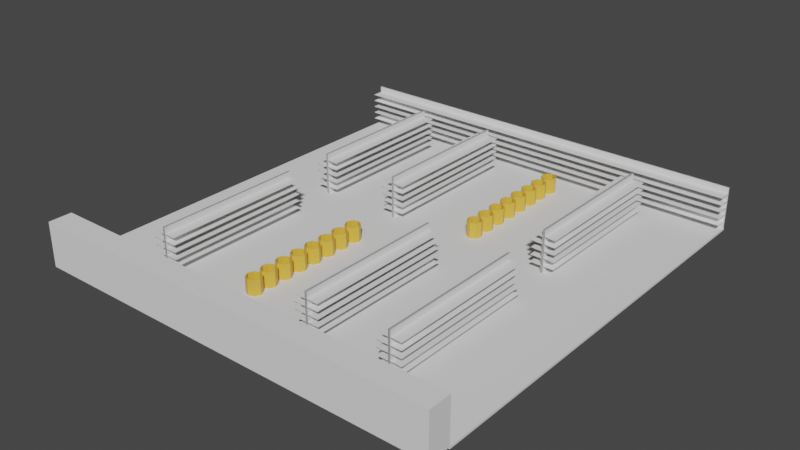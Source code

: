 # Source: supermarket.blend  (saved by Blender 3.6.13; exported with 4.5.12 LTS)
import bpy
from mathutils import Matrix  # noqa: F401  (used for matrix-valued properties, if any)

bpy.ops.wm.read_factory_settings(use_empty=True)
scene = bpy.context.scene
scene.name = 'Scene'

# ---- materials (node trees are filled in below, after node groups)
mat_barrel = bpy.data.materials.new('Barrel')
mat_barrel.use_transparent_shadow = False

# ---- material node trees
mat_barrel.use_nodes = True; mat_barrel.node_tree.nodes.clear()
_N = mat_barrel.node_tree.nodes; _L = mat_barrel.node_tree.links
n0 = _N.new('ShaderNodeBsdfPrincipled'); n0.name = 'Principled BSDF'; n0.location = (10, 300)
n0.distribution = 'GGX'
n0.subsurface_method = 'RANDOM_WALK_SKIN'
n0.inputs[0].default_value = (0.8, 0.4792, 0.05707, 1.0)
n0.inputs[3].default_value = 1.45
n0.inputs[27].default_value = (0.0, 0.0, 0.0, 1.0)
n0.inputs[28].default_value = 1.0
n1 = _N.new('ShaderNodeOutputMaterial'); n1.name = 'Material Output'; n1.location = (300, 300)
_L.new(n0.outputs[0], n1.inputs[0])
n1.is_active_output = True

# ---- world
world_world = bpy.data.worlds.new('World'); scene.world = world_world
world_world.use_nodes = True; world_world.node_tree.nodes.clear()
_N = world_world.node_tree.nodes; _L = world_world.node_tree.links
n0 = _N.new('ShaderNodeOutputWorld'); n0.name = 'World Output'; n0.location = (300, 300)
n1 = _N.new('ShaderNodeBackground'); n1.name = 'Background'; n1.location = (10, 300)
n1.inputs[0].default_value = (0.05088, 0.05088, 0.05088, 1.0)
_L.new(n1.outputs[0], n0.inputs[0])
n0.is_active_output = True
world_world.color = (0.05088, 0.05088, 0.05088)
world_world.use_sun_shadow = False
world_world.sun_shadow_jitter_overblur = 0.0

# ---- meshes
me_plane = bpy.data.meshes.new('Plane')
me_plane.from_pydata([(-1.0, -1.0, 0.0), (1.0, -1.0, 0.0), (-1.0, 1.0, 0.0), (1.0, 1.0, 0.0)], [], [(0, 1, 3, 2)])
_uv = me_plane.uv_layers.new(name='UVMap')
_uv.uv.foreach_set('vector', [0.0, 0.0, 1.0, 0.0, 1.0, 1.0, 0.0, 1.0])
me_plane.update()
me_cube_001 = bpy.data.meshes.new('Cube.001')
me_cube_001.from_pydata([(-1.0, -1.0, -1.0), (-1.0, -1.0, 1.0), (1.0, -1.0, -1.0), (1.0, -1.0, 1.0), (1.0, 1.0, -1.0), (1.0, 1.0, 1.0), (1.0, 1.0, -1.0), (1.0, 1.0, 1.0), (1.0, 1.0, -1.0), (1.0, 1.0, 1.0), (-1.0, -1.0, -0.6667), (-1.0, -1.0, -0.3333), (-1.0, -1.0, 7.451e-08), (-1.0, -1.0, 0.3333), (-1.0, -1.0, 0.6667), (1.0, -1.0, 0.6667), (1.0, -1.0, 0.3333), (1.0, -1.0, -7.451e-08), (1.0, -1.0, -0.3333), (1.0, -1.0, -0.6667), (-1.0, -6.224, -0.6667), (-1.0, -6.224, -0.3333), (-1.0, -6.224, 7.451e-08), (-1.0, -6.224, 0.3333), (-1.0, -6.224, 0.6667), (1.0, -6.224, 0.6667), (1.0, -6.224, 0.3333), (1.0, -6.224, -7.451e-08), (1.0, -6.224, -0.3333), (1.0, -6.224, -0.6667), (-1.0, -0.5357, -1.0), (-1.0, -0.5357, 1.0), (1.0, -0.5357, -1.0), (1.0, -0.5357, 1.0), (1.0, -1.0, -0.6403), (-1.0, -1.0, -0.6403), (1.0, -1.0, -0.3069), (-1.0, -1.0, -0.3069), (1.0, -1.0, 0.02639), (-1.0, -1.0, 0.02639), (1.0, -1.0, 0.3597), (-1.0, -1.0, 0.3597), (1.0, -1.0, 0.6931), (-1.0, -1.0, 0.6931), (1.0, -6.224, -0.6403), (-1.0, -6.224, -0.6403), (1.0, -6.224, -0.3069), (-1.0, -6.224, -0.3069), (1.0, -6.224, 0.02639), (-1.0, -6.224, 0.02639), (1.0, -6.224, 0.3597), (-1.0, -6.224, 0.3597), (1.0, -6.224, 0.6931), (-1.0, -6.224, 0.6931)], [], [(29, 20, 10, 19), (29, 19, 34, 44), (15, 25, 52, 42), (21, 11, 18, 28), (25, 24, 53, 52), (0, 2, 32, 30), (3, 1, 31, 33), (16, 15, 3, 33, 32, 2, 19, 18, 17), (12, 11, 10, 0, 30, 31, 1, 14, 13), (10, 0, 2, 19), (34, 35, 45, 44), (41, 40, 50, 51), (37, 36, 46, 47), (43, 42, 52, 53), (39, 38, 48, 49), (22, 12, 39, 49), (10, 20, 45, 35), (22, 12, 17, 27), (17, 27, 48, 38), (23, 13, 41, 51), (20, 29, 44, 45), (16, 26, 50, 40), (28, 21, 47, 46), (21, 11, 37, 47), (27, 22, 49, 48), (23, 13, 16, 26), (18, 28, 46, 36), (26, 23, 51, 50), (24, 14, 15, 25), (24, 14, 43, 53), (10, 19, 18, 11), (11, 18, 17, 12), (12, 17, 16, 13), (13, 16, 15, 14), (14, 15, 3, 1), (31, 33, 32, 30)])
me_cube_001.polygons.foreach_set('use_smooth', [True] * 36)
_k = set([(0, 30), (1, 31), (2, 32), (3, 33), (10, 20), (19, 29), (20, 29), (20, 45), (21, 47), (22, 49), (23, 51), (24, 53), (25, 52), (26, 50), (27, 48), (28, 46), (29, 44), (34, 44), (35, 45), (36, 46), (37, 47), (38, 48), (39, 49), (40, 50), (41, 51), (42, 52), (43, 53), (44, 45), (46, 47), (48, 49), (50, 51), (52, 53)])
me_cube_001.attributes.new('sharp_edge', 'BOOLEAN', 'EDGE').data.foreach_set('value', [ (min(e.vertices), max(e.vertices)) in _k for e in me_cube_001.edges])
_uv = me_cube_001.uv_layers.new(name='UVMap')
_uv.uv.foreach_set('vector', [0.0, 0.0, 0.0, 0.0, 0.0, 0.0, 0.0, 0.0, 0.0, 0.0, 0.0, 0.0, 0.0, 0.0, 0.0, 0.0, 0.0, 0.0, 0.0, 0.0, 0.0, 0.0, 0.0, 0.0, 0.0, 0.0, 0.0, 0.0, 0.0, 0.0, 0.0, 0.0, 0.0, 0.0, 0.0, 0.0, 0.0, 0.0, 0.0, 0.0, 0.375, 1.0, 0.375, 0.75, 0.375, 0.75, 0.375, 1.0, 0.625, 0.75, 0.625, 1.0, 0.625, 1.0, 0.625, 0.75, 0.5417, 0.75, 0.5833, 0.75, 0.625, 0.75, 0.625, 0.75, 0.375, 0.75, 0.375, 0.75, 0.4167, 0.75, 0.4583, 0.75, 0.5, 0.75, 0.5, 1.0, 0.4583, 1.0, 0.4167, 1.0, 0.375, 1.0, 0.375, 1.0, 0.625, 1.0, 0.625, 1.0, 0.5833, 1.0, 0.5417, 1.0, 0.0, 0.0, 0.0, 0.0, 0.0, 0.0, 0.0, 0.0, 0.4167, 0.75, 0.4167, 1.0, 0.4167, 1.0, 0.4167, 0.75, 0.5417, 1.0, 0.5417, 0.75, 0.5417, 0.75, 0.5417, 1.0, 0.4583, 1.0, 0.4583, 0.75, 0.4583, 0.75, 0.4583, 1.0, 0.5833, 1.0, 0.5833, 0.75, 0.5833, 0.75, 0.5833, 1.0, 0.5, 1.0, 0.5, 0.75, 0.5, 0.75, 0.5, 1.0, 0.0, 0.0, 0.0, 0.0, 0.0, 0.0, 0.0, 0.0, 0.0, 0.0, 0.0, 0.0, 0.0, 0.0, 0.0, 0.0, 0.0, 0.0, 0.0, 0.0, 0.0, 0.0, 0.0, 0.0, 0.0, 0.0, 0.0, 0.0, 0.0, 0.0, 0.0, 0.0, 0.0, 0.0, 0.0, 0.0, 0.0, 0.0, 0.0, 0.0, 0.0, 0.0, 0.0, 0.0, 0.0, 0.0, 0.0, 0.0, 0.0, 0.0, 0.0, 0.0, 0.0, 0.0, 0.0, 0.0, 0.0, 0.0, 0.0, 0.0, 0.0, 0.0, 0.0, 0.0, 0.0, 0.0, 0.0, 0.0, 0.0, 0.0, 0.0, 0.0, 0.0, 0.0, 0.0, 0.0, 0.0, 0.0, 0.0, 0.0, 0.0, 0.0, 0.0, 0.0, 0.0, 0.0, 0.0, 0.0, 0.0, 0.0, 0.0, 0.0, 0.0, 0.0, 0.0, 0.0, 0.0, 0.0, 0.0, 0.0, 0.0, 0.0, 0.0, 0.0, 0.0, 0.0, 0.0, 0.0, 0.0, 0.0, 0.0, 0.0, 0.0, 0.0, 0.0, 0.0, 0.0, 0.0, 0.0, 0.0, 0.0, 0.0, 0.0, 0.0, 0.0, 0.0, 0.0, 0.0, 0.0, 0.0, 0.0, 0.0, 0.0, 0.0, 0.0, 0.0, 0.0, 0.0, 0.0, 0.0, 0.0, 0.0, 0.0, 0.0, 0.0, 0.0, 0.0, 0.0, 0.0, 0.0, 0.0, 0.0, 0.0, 0.0, 0.0, 0.0, 0.0, 0.0, 0.0, 0.0, 0.0, 0.0, 0.0, 0.0, 0.0, 0.0, 0.0, 0.0])
me_cube_001.update()
me_cube_001.normals_split_custom_set([tuple(v) for v in zip(*[iter([-2.282e-08, 0.0, -1.0, -2.282e-08, 0.0, -1.0, -2.282e-08, 0.0, -1.0, -2.282e-08, 0.0, -1.0, 1.0, 0.0, 0.0, 1.0, 0.0, 0.0, 1.0, 0.0, 0.0, 1.0, 0.0, 0.0, -1.0, 0.0, 0.0, -1.0, 0.0, 0.0, -1.0, 0.0, 0.0, -1.0, 0.0, 0.0, -5.705e-08, 0.0, -1.0, -5.705e-08, 0.0, -1.0, -5.705e-08, 0.0, -1.0, -5.705e-08, 0.0, -1.0, 0.0, 1.0, 0.0, 0.0, 1.0, 0.0, 0.0, 1.0, 0.0, 0.0, 1.0, 0.0, 0.0, 0.0, 1.0, 0.0, 0.0, 1.0, 0.0, 0.0, 1.0, 0.0, 0.0, 1.0, 0.0, 0.0, -1.0, 0.0, 0.0, -1.0, 0.0, 0.0, -1.0, 0.0, 0.0, -1.0, -1.0, 6.419e-08, 0.0, -1.0, 6.419e-08, 0.0, -1.0, 6.419e-08, 0.0, -1.0, 6.419e-08, 0.0, -1.0, 6.419e-08, 0.0, -1.0, 6.419e-08, 0.0, -1.0, 6.419e-08, 0.0, -1.0, 6.419e-08, 0.0, -1.0, 6.419e-08, 0.0, 1.0, 0.0, 0.0, 1.0, 0.0, 0.0, 1.0, 0.0, 0.0, 1.0, 0.0, 0.0, 1.0, 0.0, 0.0, 1.0, 0.0, 0.0, 1.0, 0.0, 0.0, 1.0, 0.0, 0.0, 1.0, 0.0, 0.0, 0.0, -1.0, 0.0, 0.0, -1.0, 0.0, 0.0, -1.0, 0.0, 0.0, -1.0, 0.0, 2.282e-08, 0.0, 1.0, 2.282e-08, 0.0, 1.0, 2.282e-08, 0.0, 1.0, 2.282e-08, 0.0, 1.0, -6.846e-08, 0.0, -1.0, -6.846e-08, 0.0, -1.0, -6.846e-08, 0.0, -1.0, -6.846e-08, 0.0, -1.0, -5.705e-08, 0.0, -1.0, -5.705e-08, 0.0, -1.0, -5.705e-08, 0.0, -1.0, -5.705e-08, 0.0, -1.0, -2.282e-08, 0.0, -1.0, -2.282e-08, 0.0, -1.0, -2.282e-08, 0.0, -1.0, -2.282e-08, 0.0, -1.0, -7.416e-08, 0.0, -1.0, -7.416e-08, 0.0, -1.0, -7.416e-08, 0.0, -1.0, -7.416e-08, 0.0, -1.0, 1.0, 0.0, 0.0, 1.0, 0.0, 0.0, 1.0, 0.0, 0.0, 1.0, 0.0, 0.0, -1.0, 0.0, 0.0, -1.0, 0.0, 0.0, -1.0, 0.0, 0.0, -1.0, 0.0, 0.0, -7.451e-08, 0.0, -1.0, -7.451e-08, 0.0, -1.0, -7.451e-08, 0.0, -1.0, -7.451e-08, 0.0, -1.0, -1.0, 0.0, 0.0, -1.0, 0.0, 0.0, -1.0, 0.0, 0.0, -1.0, 0.0, 0.0, 1.0, 0.0, 0.0, 1.0, 0.0, 0.0, 1.0, 0.0, 0.0, 1.0, 0.0, 0.0, 0.0, -1.0, 0.0, 0.0, -1.0, 0.0, 0.0, -1.0, 0.0, 0.0, -1.0, 0.0, -1.0, 0.0, 0.0, -1.0, 0.0, 0.0, -1.0, 0.0, 0.0, -1.0, 0.0, 0.0, 0.0, 1.0, 0.0, 0.0, 1.0, 0.0, 0.0, 1.0, 0.0, 0.0, 1.0, 0.0, 1.0, 0.0, 0.0, 1.0, 0.0, 0.0, 1.0, 0.0, 0.0, 1.0, 0.0, 0.0, 0.0, 1.0, 0.0, 0.0, 1.0, 0.0, 0.0, 1.0, 0.0, 0.0, 1.0, 0.0, -5.705e-08, 0.0, -1.0, -5.705e-08, 0.0, -1.0, -5.705e-08, 0.0, -1.0, -5.705e-08, 0.0, -1.0, -1.0, 0.0, 0.0, -1.0, 0.0, 0.0, -1.0, 0.0, 0.0, -1.0, 0.0, 0.0, 0.0, 1.0, 0.0, 0.0, 1.0, 0.0, 0.0, 1.0, 0.0, 0.0, 1.0, 0.0, -2.282e-08, 0.0, -1.0, -2.282e-08, 0.0, -1.0, -2.282e-08, 0.0, -1.0, -2.282e-08, 0.0, -1.0, 1.0, 0.0, 0.0, 1.0, 0.0, 0.0, 1.0, 0.0, 0.0, 1.0, 0.0, 0.0, 0.0, -1.0, 0.0, 0.0, -1.0, 0.0, 0.0, -1.0, 0.0, 0.0, -1.0, 0.0, 0.0, -1.0, 0.0, 0.0, -1.0, 0.0, 0.0, -1.0, 0.0, 0.0, -1.0, 0.0, 0.0, -1.0, 0.0, 0.0, -1.0, 0.0, 0.0, -1.0, 0.0, 0.0, -1.0, 0.0, 0.0, -1.0, 0.0, 0.0, -1.0, 0.0, 0.0, -1.0, 0.0, 0.0, -1.0, 0.0, 0.0, -1.0, 0.0, 0.0, -1.0, 0.0, 0.0, -1.0, 0.0, 0.0, -1.0, 0.0, 0.0, 1.0, 0.0, 0.0, 1.0, 0.0, 0.0, 1.0, 0.0, 0.0, 1.0, 0.0])] * 3)])
me_cube_002 = bpy.data.meshes.new('Cube.002')
me_cube_002.from_pydata([(-1.0, -1.0, -1.222), (-1.0, -1.0, 1.222), (-1.0, 1.0, -1.222), (-1.0, 1.0, 1.222), (1.0, -1.0, -1.222), (1.0, -1.0, 1.222), (1.0, 1.0, -1.222), (1.0, 1.0, 1.222), (-0.9, -0.9, 1.222), (-0.9, 0.9, 1.222), (0.9, 0.9, 1.222), (0.9, -0.9, 1.222), (-0.9, -0.9, -1.123), (-0.9, 0.9, -1.123), (0.9, 0.9, -1.123), (0.9, -0.9, -1.123), (-1.445, -9.475e-11, -1.222), (-1.445, -7.113e-11, 1.222), (1.445, -9.475e-11, -1.222), (1.445, -7.113e-11, 1.222), (-1.3, -7.113e-11, 1.222), (1.3, -7.113e-11, 1.222), (-1.3, -9.114e-11, -1.123), (1.3, -9.114e-11, -1.123), (-9.475e-11, 1.445, -1.222), (-7.113e-11, 1.445, 1.222), (-9.475e-11, -1.445, -1.222), (-7.113e-11, -1.445, 1.222), (-7.113e-11, 1.3, 1.222), (-7.113e-11, -1.3, 1.222), (-9.114e-11, 1.3, -1.123), (-9.114e-11, -1.3, -1.123)], [], [(16, 17, 3, 2), (24, 25, 7, 6), (18, 19, 5, 4), (26, 27, 1, 0), (27, 5, 11, 29), (21, 10, 14, 23), (25, 3, 9, 28), (19, 7, 10, 21), (17, 1, 8, 20), (20, 8, 12, 22), (29, 11, 15, 31), (28, 9, 13, 30), (9, 20, 22, 13), (3, 17, 20, 9), (5, 19, 21, 11), (11, 21, 23, 15), (6, 7, 19, 18), (0, 1, 17, 16), (10, 28, 30, 14), (8, 29, 31, 12), (7, 25, 28, 10), (1, 27, 29, 8), (4, 5, 27, 26), (2, 3, 25, 24), (12, 23, 14, 22), (15, 23, 12, 31), (13, 22, 14, 30), (0, 16, 6, 18), (4, 26, 0, 18), (2, 24, 6, 16)])
me_cube_002.polygons.foreach_set('use_smooth', [True] * 30)
_k = set([(0, 1), (0, 16), (0, 26), (1, 17), (1, 27), (2, 3), (2, 16), (2, 24), (3, 17), (3, 25), (4, 5), (4, 18), (4, 26), (5, 19), (5, 27), (6, 7), (6, 18), (6, 24), (7, 19), (7, 25), (8, 12), (8, 20), (8, 29), (9, 13), (9, 20), (9, 28), (10, 14), (10, 21), (10, 28), (11, 15), (11, 21), (11, 29), (12, 22), (12, 31), (13, 22), (13, 30), (14, 23), (14, 30), (15, 23), (15, 31), (16, 17), (18, 19), (20, 22), (21, 23), (24, 25), (26, 27), (28, 30), (29, 31)])
me_cube_002.attributes.new('sharp_edge', 'BOOLEAN', 'EDGE').data.foreach_set('value', [ (min(e.vertices), max(e.vertices)) in _k for e in me_cube_002.edges])
_uv = me_cube_002.uv_layers.new(name='UVMap')
_uv.uv.foreach_set('vector', [0.375, 0.125, 0.625, 0.125, 0.625, 0.25, 0.375, 0.25, 0.375, 0.375, 0.625, 0.375, 0.625, 0.5, 0.375, 0.5, 0.375, 0.625, 0.625, 0.625, 0.625, 0.75, 0.375, 0.75, 0.375, 0.875, 0.625, 0.875, 0.625, 1.0, 0.375, 1.0, 0.625, 0.875, 0.625, 0.75, 0.625, 0.75, 0.625, 0.875, 0.625, 0.625, 0.625, 0.5, 0.625, 0.5, 0.625, 0.625, 0.625, 0.375, 0.625, 0.25, 0.625, 0.25, 0.625, 0.375, 0.625, 0.625, 0.625, 0.5, 0.625, 0.5, 0.625, 0.625, 0.625, 0.125, 0.625, 0.0, 0.625, 0.0, 0.625, 0.125, 0.625, 0.125, 0.625, 0.0, 0.625, 0.0, 0.625, 0.125, 0.625, 0.875, 0.625, 0.75, 0.625, 0.75, 0.625, 0.875, 0.625, 0.375, 0.625, 0.25, 0.625, 0.25, 0.625, 0.375, 0.625, 0.25, 0.625, 0.125, 0.625, 0.125, 0.625, 0.25, 0.625, 0.25, 0.625, 0.125, 0.625, 0.125, 0.625, 0.25, 0.625, 0.75, 0.625, 0.625, 0.625, 0.625, 0.625, 0.75, 0.625, 0.75, 0.625, 0.625, 0.625, 0.625, 0.625, 0.75, 0.375, 0.5, 0.625, 0.5, 0.625, 0.625, 0.375, 0.625, 0.375, 0.0, 0.625, 0.0, 0.625, 0.125, 0.375, 0.125, 0.625, 0.5, 0.625, 0.375, 0.625, 0.375, 0.625, 0.5, 0.625, 1.0, 0.625, 0.875, 0.625, 0.875, 0.625, 1.0, 0.625, 0.5, 0.625, 0.375, 0.625, 0.375, 0.625, 0.5, 0.625, 1.0, 0.625, 0.875, 0.625, 0.875, 0.625, 1.0, 0.375, 0.75, 0.625, 0.75, 0.625, 0.875, 0.375, 0.875, 0.375, 0.25, 0.625, 0.25, 0.625, 0.375, 0.375, 0.375, 0.0, 0.0, 0.0, 0.0, 0.0, 0.0, 0.0, 0.0, 0.0, 0.0, 0.0, 0.0, 0.0, 0.0, 0.0, 0.0, 0.0, 0.0, 0.0, 0.0, 0.0, 0.0, 0.0, 0.0, 0.0, 0.0, 0.0, 0.0, 0.0, 0.0, 0.0, 0.0, 0.0, 0.0, 0.0, 0.0, 0.0, 0.0, 0.0, 0.0, 0.0, 0.0, 0.0, 0.0, 0.0, 0.0, 0.0, 0.0])
me_cube_002.materials.append(mat_barrel)
me_cube_002.update()
me_cube_002.normals_split_custom_set([tuple(v) for v in zip(*[iter([-0.9137, 0.4064, 0.0, -0.9137, 0.4064, 0.0, -0.9137, 0.4064, 0.0, -0.9137, 0.4064, 0.0, 0.4064, 0.9137, 0.0, 0.4064, 0.9137, 0.0, 0.4064, 0.9137, 0.0, 0.4064, 0.9137, 0.0, 0.9137, -0.4064, 0.0, 0.9137, -0.4064, 0.0, 0.9137, -0.4064, 0.0, 0.9137, -0.4064, 0.0, -0.4064, -0.9137, 0.0, -0.4064, -0.9137, 0.0, -0.4064, -0.9137, 0.0, -0.4064, -0.9137, 0.0, -1.086e-07, 0.0, 1.0, 0.0, 0.0, 1.0, 0.0, 0.0, 1.0, -1.086e-07, 0.0, 1.0, -0.9137, -0.4064, 0.0, -0.9137, -0.4064, 0.0, -0.9137, -0.4064, 0.0, -0.9137, -0.4064, 0.0, 1.086e-07, 0.0, 1.0, 0.0, 0.0, 1.0, 0.0, 0.0, 1.0, 1.086e-07, 0.0, 1.0, 0.0, 0.0, 1.0, 1.086e-07, 0.0, 1.0, 1.086e-07, 0.0, 1.0, 0.0, 0.0, 1.0, 0.0, 0.0, 1.0, -1.086e-07, 0.0, 1.0, -1.086e-07, 0.0, 1.0, 0.0, 0.0, 1.0, 0.9137, 0.4064, 0.0, 0.9137, 0.4064, 0.0, 0.9137, 0.4064, 0.0, 0.9137, 0.4064, 0.0, -0.4064, 0.9137, 0.0, -0.4064, 0.9137, 0.0, -0.4064, 0.9137, 0.0, -0.4064, 0.9137, 0.0, 0.4064, -0.9137, 0.0, 0.4064, -0.9137, 0.0, 0.4064, -0.9137, 0.0, 0.4064, -0.9137, 0.0, 0.9137, -0.4064, 0.0, 0.9137, -0.4064, 0.0, 0.9137, -0.4064, 0.0, 0.9137, -0.4064, 0.0, 0.0, 0.0, 1.0, 0.0, 0.0, 1.0, 0.0, 0.0, 1.0, 0.0, 0.0, 1.0, 0.0, 0.0, 1.0, 0.0, 0.0, 1.0, 0.0, 0.0, 1.0, 0.0, 0.0, 1.0, -0.9137, 0.4064, 0.0, -0.9137, 0.4064, 0.0, -0.9137, 0.4064, 0.0, -0.9137, 0.4064, 0.0, 0.9137, 0.4064, 0.0, 0.9137, 0.4064, 0.0, 0.9137, 0.4064, 0.0, 0.9137, 0.4064, 0.0, -0.9137, -0.4064, 0.0, -0.9137, -0.4064, 0.0, -0.9137, -0.4064, 0.0, -0.9137, -0.4064, 0.0, -0.4064, -0.9137, 0.0, -0.4064, -0.9137, 0.0, -0.4064, -0.9137, 0.0, -0.4064, -0.9137, 0.0, 0.4064, 0.9137, 0.0, 0.4064, 0.9137, 0.0, 0.4064, 0.9137, 0.0, 0.4064, 0.9137, 0.0, 1.086e-07, 0.0, 1.0, 1.086e-07, 0.0, 1.0, 1.086e-07, 0.0, 1.0, 1.086e-07, 0.0, 1.0, -1.086e-07, 0.0, 1.0, -1.086e-07, 0.0, 1.0, -1.086e-07, 0.0, 1.0, -1.086e-07, 0.0, 1.0, 0.4064, -0.9137, -1.275e-11, 0.4064, -0.9137, -1.275e-11, 0.4064, -0.9137, -1.275e-11, 0.4064, -0.9137, -1.275e-11, -0.4064, 0.9137, 1.275e-11, -0.4064, 0.9137, 1.275e-11, -0.4064, 0.9137, 1.275e-11, -0.4064, 0.9137, 1.275e-11, 1.707e-08, 0.0, 1.0, 1.689e-08, 0.0, 1.0, -1.707e-08, 0.0, 1.0, -1.689e-08, 0.0, 1.0, 5.093e-08, 0.0, 1.0, 1.689e-08, 0.0, 1.0, 1.707e-08, 0.0, 1.0, 5.093e-08, 0.0, 1.0, -5.093e-08, 0.0, 1.0, -1.689e-08, 0.0, 1.0, -1.707e-08, 0.0, 1.0, -5.093e-08, 0.0, 1.0, 0.0, 0.0, -1.0, 0.0, 0.0, -1.0, 0.0, 0.0, -1.0, 0.0, 0.0, -1.0, 0.0, 0.0, -1.0, 0.0, 0.0, -1.0, 0.0, 0.0, -1.0, 0.0, 0.0, -1.0, 0.0, 0.0, -1.0, 0.0, 0.0, -1.0, 0.0, 0.0, -1.0, 0.0, 0.0, -1.0])] * 3)])
me_cube_003 = bpy.data.meshes.new('Cube.003')
me_cube_003.from_pydata([(-1.0, -1.0, -1.0), (-1.0, -1.0, 1.0), (-1.0, 1.0, -1.0), (-1.0, 1.0, 1.0), (1.0, -1.0, -1.0), (1.0, -1.0, 1.0), (1.0, 1.0, -1.0), (1.0, 1.0, 1.0), (1.0, 0.9, 0.9591), (1.0, 0.9, -0.9591), (1.0, -0.9, -0.9591), (1.0, -0.9, 0.9591), (-0.9004, 0.9, 0.9591), (-0.9004, 0.9, -0.9591), (-0.9004, -0.9, -0.9591), (-0.9004, -0.9, 0.9591), (-1.0, -1.0, -0.6), (-1.0, -1.0, -0.2), (-1.0, -1.0, 0.2), (-1.0, -1.0, 0.6), (-1.0, 1.0, 0.6), (-1.0, 1.0, 0.2), (-1.0, 1.0, -0.2), (-1.0, 1.0, -0.6), (1.0, 1.0, 0.6), (1.0, 1.0, 0.2), (1.0, 1.0, -0.2), (1.0, 1.0, -0.6), (1.0, -1.0, 0.6), (1.0, -1.0, 0.2), (1.0, -1.0, -0.2), (1.0, -1.0, -0.6), (1.0, 0.9, 0.5754), (1.0, 0.9, 0.1918), (1.0, 0.9, -0.1918), (1.0, 0.9, -0.5754), (1.0, -0.9, 0.5754), (1.0, -0.9, 0.1918), (1.0, -0.9, -0.1918), (1.0, -0.9, -0.5754), (-0.9004, 0.9, 0.5754), (-0.9004, 0.9, 0.1918), (-0.9004, 0.9, -0.1918), (-0.9004, 0.9, -0.5754), (-0.9004, -0.9, 0.5754), (-0.9004, -0.9, 0.1918), (-0.9004, -0.9, -0.1918), (-0.9004, -0.9, -0.5754), (-1.0, -1.0, 0.5485), (-1.0, 1.0, 0.5485), (1.0, 1.0, 0.5485), (1.0, -1.0, 0.5485), (1.0, 0.9, 0.5261), (1.0, -0.9, 0.5261), (-0.9004, 0.9, 0.5261), (-0.9004, -0.9, 0.5261), (-1.0, -1.0, 0.1502), (-1.0, 1.0, 0.1502), (1.0, 1.0, 0.1502), (1.0, -1.0, 0.1502), (1.0, 0.9, 0.1441), (1.0, -0.9, 0.1441), (-0.9004, 0.9, 0.1441), (-0.9004, -0.9, 0.1441), (-1.0, -1.0, -0.2541), (-1.0, 1.0, -0.2541), (1.0, 1.0, -0.2541), (1.0, -1.0, -0.2541), (1.0, 0.9, -0.2437), (1.0, -0.9, -0.2437), (-0.9004, 0.9, -0.2437), (-0.9004, -0.9, -0.2437), (-1.0, 1.0, -0.6486), (1.0, 1.0, -0.6486), (1.0, -1.0, -0.6486), (1.0, 0.9, -0.6221), (1.0, -0.9, -0.6221), (-0.9004, 0.9, -0.6221), (-0.9004, -0.9, -0.6221), (-1.0, -1.0, -0.6486)], [], [(19, 1, 3, 20), (20, 3, 7, 24), (74, 4, 10, 76), (28, 5, 1, 19), (2, 6, 4, 0), (7, 3, 1, 5), (8, 11, 15, 12), (4, 6, 9, 10), (7, 5, 11, 8), (24, 7, 8, 32), (40, 12, 15, 44), (32, 8, 12, 40), (76, 10, 14, 78), (10, 9, 13, 14), (11, 36, 44, 15), (53, 37, 45, 55), (61, 38, 46, 63), (69, 39, 47, 71), (47, 39, 35, 43), (46, 38, 34, 42), (45, 37, 33, 41), (44, 36, 32, 40), (77, 43, 47, 78), (70, 42, 46, 71), (62, 41, 45, 63), (54, 40, 44, 55), (73, 27, 35, 75), (66, 26, 34, 68), (58, 25, 33, 60), (50, 24, 32, 52), (74, 31, 16, 79), (67, 30, 17, 64), (59, 29, 18, 56), (51, 28, 19, 48), (5, 28, 36, 11), (51, 29, 37, 53), (59, 30, 38, 61), (67, 31, 39, 69), (72, 23, 27, 73), (65, 22, 26, 66), (57, 21, 25, 58), (49, 20, 24, 50), (79, 16, 23, 72), (64, 17, 22, 65), (56, 18, 21, 57), (48, 19, 20, 49), (18, 48, 49, 21), (21, 49, 50, 25), (28, 51, 53, 36), (29, 51, 48, 18), (25, 50, 52, 33), (41, 54, 55, 45), (33, 52, 54, 41), (53, 55, 54, 52), (17, 56, 57, 22), (22, 57, 58, 26), (29, 59, 61, 37), (30, 59, 56, 17), (26, 58, 60, 34), (42, 62, 63, 46), (34, 60, 62, 42), (61, 63, 62, 60), (16, 64, 65, 23), (23, 65, 66, 27), (30, 67, 69, 38), (31, 67, 64, 16), (27, 66, 68, 35), (43, 70, 71, 47), (35, 68, 70, 43), (69, 71, 70, 68), (0, 79, 72, 2), (2, 72, 73, 6), (4, 74, 79, 0), (6, 73, 75, 9), (13, 77, 78, 14), (9, 75, 77, 13), (76, 78, 77, 75), (31, 74, 76, 39), (39, 76, 75, 35), (38, 69, 68, 34), (37, 61, 60, 33), (36, 53, 52, 32)])
me_cube_003.polygons.foreach_set('use_smooth', [True] * 82)
_k = set([(0, 2), (0, 4), (0, 79), (1, 3), (1, 5), (1, 19), (2, 6), (2, 72), (3, 7), (3, 20), (4, 6), (4, 74), (5, 7), (5, 28), (6, 73), (7, 24), (8, 11), (8, 12), (8, 32), (9, 10), (9, 13), (9, 75), (10, 14), (10, 76), (11, 15), (11, 36), (12, 15), (12, 40), (13, 14), (13, 77), (14, 78), (15, 44), (16, 64), (16, 79), (17, 56), (17, 64), (18, 48), (18, 56), (19, 48), (20, 49), (21, 49), (21, 57), (22, 57), (22, 65), (23, 65), (23, 72), (24, 50), (25, 50), (25, 58), (26, 58), (26, 66), (27, 66), (27, 73), (28, 51), (29, 51), (29, 59), (30, 59), (30, 67), (31, 67), (31, 74), (32, 36), (32, 40), (33, 37), (33, 41), (33, 52), (34, 38), (34, 42), (34, 60), (35, 39), (35, 43), (35, 68), (36, 44), (37, 45), (37, 53), (38, 46), (38, 61), (39, 47), (39, 69), (41, 54), (42, 62), (43, 70), (45, 55), (46, 63), (47, 71), (52, 53), (52, 54), (53, 55), (60, 61), (60, 62), (61, 63), (68, 69), (68, 70), (69, 71), (75, 76), (75, 77), (76, 78)])
me_cube_003.attributes.new('sharp_edge', 'BOOLEAN', 'EDGE').data.foreach_set('value', [ (min(e.vertices), max(e.vertices)) in _k for e in me_cube_003.edges])
_uv = me_cube_003.uv_layers.new(name='UVMap')
_uv.uv.foreach_set('vector', [0.575, 0.0, 0.625, 0.0, 0.625, 0.25, 0.575, 0.25, 0.575, 0.25, 0.625, 0.25, 0.625, 0.5, 0.575, 0.5, 0.4189, 0.75, 0.375, 0.75, 0.375, 0.75, 0.4189, 0.75, 0.575, 0.75, 0.625, 0.75, 0.625, 1.0, 0.575, 1.0, 0.125, 0.5, 0.375, 0.5, 0.375, 0.75, 0.125, 0.75, 0.625, 0.5, 0.875, 0.5, 0.875, 0.75, 0.625, 0.75, 0.625, 0.5, 0.625, 0.75, 0.625, 0.75, 0.625, 0.5, 0.375, 0.75, 0.375, 0.5, 0.375, 0.5, 0.375, 0.75, 0.625, 0.5, 0.625, 0.75, 0.625, 0.75, 0.625, 0.5, 0.575, 0.5, 0.625, 0.5, 0.625, 0.5, 0.575, 0.5, 0.575, 0.5, 0.625, 0.5, 0.625, 0.75, 0.575, 0.75, 0.575, 0.5, 0.625, 0.5, 0.625, 0.5, 0.575, 0.5, 0.4189, 0.75, 0.375, 0.75, 0.375, 0.75, 0.4189, 0.75, 0.375, 0.75, 0.375, 0.5, 0.375, 0.5, 0.375, 0.75, 0.625, 0.75, 0.575, 0.75, 0.575, 0.75, 0.625, 0.75, 0.5686, 0.75, 0.525, 0.75, 0.525, 0.75, 0.5686, 0.75, 0.5188, 0.75, 0.475, 0.75, 0.475, 0.75, 0.5188, 0.75, 0.4682, 0.75, 0.425, 0.75, 0.425, 0.75, 0.4682, 0.75, 0.0, 0.0, 0.0, 0.0, 0.0, 0.0, 0.0, 0.0, 0.0, 0.0, 0.0, 0.0, 0.0, 0.0, 0.0, 0.0, 0.0, 0.0, 0.0, 0.0, 0.0, 0.0, 0.0, 0.0, 0.0, 0.0, 0.0, 0.0, 0.0, 0.0, 0.0, 0.0, 0.4189, 0.5, 0.425, 0.5, 0.425, 0.75, 0.4189, 0.75, 0.4682, 0.5, 0.475, 0.5, 0.475, 0.75, 0.4682, 0.75, 0.5188, 0.5, 0.525, 0.5, 0.525, 0.75, 0.5188, 0.75, 0.5686, 0.5, 0.575, 0.5, 0.575, 0.75, 0.5686, 0.75, 0.4189, 0.5, 0.425, 0.5, 0.425, 0.5, 0.4189, 0.5, 0.4682, 0.5, 0.475, 0.5, 0.475, 0.5, 0.4682, 0.5, 0.5188, 0.5, 0.525, 0.5, 0.525, 0.5, 0.5188, 0.5, 0.5686, 0.5, 0.575, 0.5, 0.575, 0.5, 0.5686, 0.5, 0.4189, 0.75, 0.425, 0.75, 0.425, 1.0, 0.4189, 1.0, 0.4682, 0.75, 0.475, 0.75, 0.475, 1.0, 0.4682, 1.0, 0.5188, 0.75, 0.525, 0.75, 0.525, 1.0, 0.5188, 1.0, 0.5686, 0.75, 0.575, 0.75, 0.575, 1.0, 0.5686, 1.0, 0.625, 0.75, 0.575, 0.75, 0.575, 0.75, 0.625, 0.75, 0.5686, 0.75, 0.525, 0.75, 0.525, 0.75, 0.5686, 0.75, 0.5188, 0.75, 0.475, 0.75, 0.475, 0.75, 0.5188, 0.75, 0.4682, 0.75, 0.425, 0.75, 0.425, 0.75, 0.4682, 0.75, 0.4189, 0.25, 0.425, 0.25, 0.425, 0.5, 0.4189, 0.5, 0.4682, 0.25, 0.475, 0.25, 0.475, 0.5, 0.4682, 0.5, 0.5188, 0.25, 0.525, 0.25, 0.525, 0.5, 0.5188, 0.5, 0.5686, 0.25, 0.575, 0.25, 0.575, 0.5, 0.5686, 0.5, 0.4189, 0.0, 0.425, 0.0, 0.425, 0.25, 0.4189, 0.25, 0.4682, 0.0, 0.475, 0.0, 0.475, 0.25, 0.4682, 0.25, 0.5188, 0.0, 0.525, 0.0, 0.525, 0.25, 0.5188, 0.25, 0.5686, 0.0, 0.575, 0.0, 0.575, 0.25, 0.5686, 0.25, 0.525, 0.0, 0.5686, 0.0, 0.5686, 0.25, 0.525, 0.25, 0.525, 0.25, 0.5686, 0.25, 0.5686, 0.5, 0.525, 0.5, 0.575, 0.75, 0.5686, 0.75, 0.5686, 0.75, 0.575, 0.75, 0.525, 0.75, 0.5686, 0.75, 0.5686, 1.0, 0.525, 1.0, 0.525, 0.5, 0.5686, 0.5, 0.5686, 0.5, 0.525, 0.5, 0.525, 0.5, 0.5686, 0.5, 0.5686, 0.75, 0.525, 0.75, 0.525, 0.5, 0.5686, 0.5, 0.5686, 0.5, 0.525, 0.5, 0.0, 0.0, 0.0, 0.0, 0.0, 0.0, 0.0, 0.0, 0.475, 0.0, 0.5188, 0.0, 0.5188, 0.25, 0.475, 0.25, 0.475, 0.25, 0.5188, 0.25, 0.5188, 0.5, 0.475, 0.5, 0.525, 0.75, 0.5188, 0.75, 0.5188, 0.75, 0.525, 0.75, 0.475, 0.75, 0.5188, 0.75, 0.5188, 1.0, 0.475, 1.0, 0.475, 0.5, 0.5188, 0.5, 0.5188, 0.5, 0.475, 0.5, 0.475, 0.5, 0.5188, 0.5, 0.5188, 0.75, 0.475, 0.75, 0.475, 0.5, 0.5188, 0.5, 0.5188, 0.5, 0.475, 0.5, 0.0, 0.0, 0.0, 0.0, 0.0, 0.0, 0.0, 0.0, 0.425, 0.0, 0.4682, 0.0, 0.4682, 0.25, 0.425, 0.25, 0.425, 0.25, 0.4682, 0.25, 0.4682, 0.5, 0.425, 0.5, 0.475, 0.75, 0.4682, 0.75, 0.4682, 0.75, 0.475, 0.75, 0.425, 0.75, 0.4682, 0.75, 0.4682, 1.0, 0.425, 1.0, 0.425, 0.5, 0.4682, 0.5, 0.4682, 0.5, 0.425, 0.5, 0.425, 0.5, 0.4682, 0.5, 0.4682, 0.75, 0.425, 0.75, 0.425, 0.5, 0.4682, 0.5, 0.4682, 0.5, 0.425, 0.5, 0.0, 0.0, 0.0, 0.0, 0.0, 0.0, 0.0, 0.0, 0.375, 0.0, 0.4189, 0.0, 0.4189, 0.25, 0.375, 0.25, 0.375, 0.25, 0.4189, 0.25, 0.4189, 0.5, 0.375, 0.5, 0.375, 0.75, 0.4189, 0.75, 0.4189, 1.0, 0.375, 1.0, 0.375, 0.5, 0.4189, 0.5, 0.4189, 0.5, 0.375, 0.5, 0.375, 0.5, 0.4189, 0.5, 0.4189, 0.75, 0.375, 0.75, 0.375, 0.5, 0.4189, 0.5, 0.4189, 0.5, 0.375, 0.5, 0.0, 0.0, 0.0, 0.0, 0.0, 0.0, 0.0, 0.0, 0.425, 0.75, 0.4189, 0.75, 0.4189, 0.75, 0.425, 0.75, 0.0, 0.0, 0.0, 0.0, 0.0, 0.0, 0.0, 0.0, 0.0, 0.0, 0.0, 0.0, 0.0, 0.0, 0.0, 0.0, 0.0, 0.0, 0.0, 0.0, 0.0, 0.0, 0.0, 0.0, 0.0, 0.0, 0.0, 0.0, 0.0, 0.0, 0.0, 0.0])
me_cube_003.update()
me_cube_003.normals_split_custom_set([tuple(v) for v in zip(*[iter([-1.0, 0.0, 0.0, -1.0, 0.0, 0.0, -1.0, 0.0, 0.0, -1.0, 0.0, 0.0, 0.0, 1.0, 0.0, 0.0, 1.0, 0.0, 0.0, 1.0, 0.0, 0.0, 1.0, 0.0, 1.0, 0.0, 0.0, 1.0, 0.0, 0.0, 1.0, 0.0, 0.0, 1.0, 0.0, 0.0, 0.0, -1.0, 0.0, 0.0, -1.0, 0.0, 0.0, -1.0, 0.0, 0.0, -1.0, 0.0, 0.0, 0.0, -1.0, 0.0, 0.0, -1.0, 0.0, 0.0, -1.0, 0.0, 0.0, -1.0, 0.0, 0.0, 1.0, 0.0, 0.0, 1.0, 0.0, 0.0, 1.0, 0.0, 0.0, 1.0, 0.0, 0.0, -1.0, 0.0, 0.0, -1.0, 0.0, 0.0, -1.0, 0.0, 0.0, -1.0, 1.0, 0.0, 0.0, 1.0, 0.0, 0.0, 1.0, 0.0, 0.0, 1.0, 0.0, 0.0, 1.0, 0.0, 0.0, 1.0, 0.0, 0.0, 1.0, 0.0, 0.0, 1.0, 0.0, 0.0, 1.0, 0.0, 0.0, 1.0, 0.0, 0.0, 1.0, 0.0, 0.0, 1.0, 0.0, 0.0, 1.0, 0.0, 0.0, 1.0, 0.0, 0.0, 1.0, 0.0, 0.0, 1.0, 0.0, 0.0, 0.0, -1.0, 0.0, 0.0, -1.0, 0.0, 0.0, -1.0, 0.0, 0.0, -1.0, 0.0, 0.0, 1.0, 0.0, 0.0, 1.0, 0.0, 0.0, 1.0, 0.0, 0.0, 1.0, 0.0, 0.0, 0.0, 1.0, 0.0, 0.0, 1.0, 0.0, 0.0, 1.0, 0.0, 0.0, 1.0, 0.0, 1.0, 0.0, 0.0, 1.0, 0.0, 0.0, 1.0, 0.0, 0.0, 1.0, 0.0, 0.0, 1.0, 0.0, 0.0, 1.0, 0.0, 0.0, 1.0, 0.0, 0.0, 1.0, 0.0, 0.0, 1.0, 0.0, 0.0, 1.0, 0.0, 0.0, 1.0, 0.0, 0.0, 1.0, 0.0, 0.0, 1.0, 0.0, 0.0, 1.0, 0.0, 0.0, 1.0, 0.0, 0.0, 1.0, 0.0, 0.0, 0.0, 1.0, 0.0, 0.0, 1.0, 0.0, 0.0, 1.0, 0.0, 0.0, 1.0, 0.0, 0.0, 1.0, 0.0, 0.0, 1.0, 0.0, 0.0, 1.0, 0.0, 0.0, 1.0, 0.0, 0.0, 1.0, 0.0, 0.0, 1.0, 0.0, 0.0, 1.0, 0.0, 0.0, 1.0, 0.0, 0.0, 1.0, 0.0, 0.0, 1.0, 0.0, 0.0, 1.0, 0.0, 0.0, 1.0, 1.0, 0.0, 0.0, 1.0, 0.0, 0.0, 1.0, 0.0, 0.0, 1.0, 0.0, 0.0, 1.0, 0.0, 0.0, 1.0, 0.0, 0.0, 1.0, 0.0, 0.0, 1.0, 0.0, 0.0, 1.0, 0.0, 0.0, 1.0, 0.0, 0.0, 1.0, 0.0, 0.0, 1.0, 0.0, 0.0, 1.0, 0.0, 0.0, 1.0, 0.0, 0.0, 1.0, 0.0, 0.0, 1.0, 0.0, 0.0, 1.0, 0.0, 0.0, 1.0, 0.0, 0.0, 1.0, 0.0, 0.0, 1.0, 0.0, 0.0, 1.0, 0.0, 0.0, 1.0, 0.0, 0.0, 1.0, 0.0, 0.0, 1.0, 0.0, 0.0, 1.0, 0.0, 0.0, 1.0, 0.0, 0.0, 1.0, 0.0, 0.0, 1.0, 0.0, 0.0, 1.0, 0.0, 0.0, 1.0, 0.0, 0.0, 1.0, 0.0, 0.0, 1.0, 0.0, 0.0, 0.0, -1.0, 0.0, 0.0, -1.0, 0.0, 0.0, -1.0, 0.0, 0.0, -1.0, 0.0, 0.0, -1.0, 0.0, 0.0, -1.0, 0.0, 0.0, -1.0, 0.0, 0.0, -1.0, 0.0, 0.0, -1.0, 0.0, 0.0, -1.0, 0.0, 0.0, -1.0, 0.0, 0.0, -1.0, 0.0, 0.0, -1.0, 0.0, 0.0, -1.0, 0.0, 0.0, -1.0, 0.0, 0.0, -1.0, 0.0, 1.0, 0.0, 0.0, 1.0, 0.0, 0.0, 1.0, 0.0, 0.0, 1.0, 0.0, 0.0, 1.0, 0.0, 0.0, 1.0, 0.0, 0.0, 1.0, 0.0, 0.0, 1.0, 0.0, 0.0, 1.0, 0.0, 0.0, 1.0, 0.0, 0.0, 1.0, 0.0, 0.0, 1.0, 0.0, 0.0, 1.0, 0.0, 0.0, 1.0, 0.0, 0.0, 1.0, 0.0, 0.0, 1.0, 0.0, 0.0, 0.0, 1.0, 0.0, 0.0, 1.0, 0.0, 0.0, 1.0, 0.0, 0.0, 1.0, 0.0, 0.0, 1.0, 0.0, 0.0, 1.0, 0.0, 0.0, 1.0, 0.0, 0.0, 1.0, 0.0, 0.0, 1.0, 0.0, 0.0, 1.0, 0.0, 0.0, 1.0, 0.0, 0.0, 1.0, 0.0, 0.0, 1.0, 0.0, 0.0, 1.0, 0.0, 0.0, 1.0, 0.0, 0.0, 1.0, 0.0, -1.0, 0.0, 0.0, -1.0, 0.0, 0.0, -1.0, 0.0, 0.0, -1.0, 0.0, 0.0, -1.0, 0.0, 0.0, -1.0, 0.0, 0.0, -1.0, 0.0, 0.0, -1.0, 0.0, 0.0, -1.0, 0.0, 0.0, -1.0, 0.0, 0.0, -1.0, 0.0, 0.0, -1.0, 0.0, 0.0, -1.0, 0.0, 0.0, -1.0, 0.0, 0.0, -1.0, 0.0, 0.0, -1.0, 0.0, 0.0, -1.0, 0.0, 0.0, -1.0, 0.0, 0.0, -1.0, 0.0, 0.0, -1.0, 0.0, 0.0, 0.0, 1.0, 0.0, 0.0, 1.0, 0.0, 0.0, 1.0, 0.0, 0.0, 1.0, 0.0, 1.0, 0.0, 0.0, 1.0, 0.0, 0.0, 1.0, 0.0, 0.0, 1.0, 0.0, 0.0, 0.0, -1.0, 0.0, 0.0, -1.0, 0.0, 0.0, -1.0, 0.0, 0.0, -1.0, 0.0, 1.0, 0.0, 0.0, 1.0, 0.0, 0.0, 1.0, 0.0, 0.0, 1.0, 0.0, 0.0, 1.0, 0.0, 0.0, 1.0, 0.0, 0.0, 1.0, 0.0, 0.0, 1.0, 0.0, 0.0, 0.0, -1.0, 0.0, 0.0, -1.0, 0.0, 0.0, -1.0, 0.0, 0.0, -1.0, 0.0, 0.0, 0.0, -1.0, 0.0, 0.0, -1.0, 0.0, 0.0, -1.0, 0.0, 0.0, -1.0, -1.0, 0.0, 0.0, -1.0, 0.0, 0.0, -1.0, 0.0, 0.0, -1.0, 0.0, 0.0, 0.0, 1.0, 0.0, 0.0, 1.0, 0.0, 0.0, 1.0, 0.0, 0.0, 1.0, 0.0, 1.0, 0.0, 0.0, 1.0, 0.0, 0.0, 1.0, 0.0, 0.0, 1.0, 0.0, 0.0, 0.0, -1.0, 0.0, 0.0, -1.0, 0.0, 0.0, -1.0, 0.0, 0.0, -1.0, 0.0, 1.0, 0.0, 0.0, 1.0, 0.0, 0.0, 1.0, 0.0, 0.0, 1.0, 0.0, 0.0, 1.0, 0.0, 0.0, 1.0, 0.0, 0.0, 1.0, 0.0, 0.0, 1.0, 0.0, 0.0, 0.0, -1.0, 0.0, 0.0, -1.0, 0.0, 0.0, -1.0, 0.0, 0.0, -1.0, 0.0, 0.0, 0.0, -1.0, 0.0, 0.0, -1.0, 0.0, 0.0, -1.0, 0.0, 0.0, -1.0, -1.0, 0.0, 0.0, -1.0, 0.0, 0.0, -1.0, 0.0, 0.0, -1.0, 0.0, 0.0, 0.0, 1.0, 0.0, 0.0, 1.0, 0.0, 0.0, 1.0, 0.0, 0.0, 1.0, 0.0, 1.0, 0.0, 0.0, 1.0, 0.0, 0.0, 1.0, 0.0, 0.0, 1.0, 0.0, 0.0, 0.0, -1.0, 0.0, 0.0, -1.0, 0.0, 0.0, -1.0, 0.0, 0.0, -1.0, 0.0, 1.0, 0.0, 0.0, 1.0, 0.0, 0.0, 1.0, 0.0, 0.0, 1.0, 0.0, 0.0, 1.0, 0.0, 0.0, 1.0, 0.0, 0.0, 1.0, 0.0, 0.0, 1.0, 0.0, 0.0, 0.0, -1.0, 0.0, 0.0, -1.0, 0.0, 0.0, -1.0, 0.0, 0.0, -1.0, 0.0, 0.0, 0.0, -1.0, 0.0, 0.0, -1.0, 0.0, 0.0, -1.0, 0.0, 0.0, -1.0, -1.0, 0.0, 0.0, -1.0, 0.0, 0.0, -1.0, 0.0, 0.0, -1.0, 0.0, 0.0, 0.0, 1.0, 0.0, 0.0, 1.0, 0.0, 0.0, 1.0, 0.0, 0.0, 1.0, 0.0, 0.0, -1.0, 0.0, 0.0, -1.0, 0.0, 0.0, -1.0, 0.0, 0.0, -1.0, 0.0, 1.0, 0.0, 0.0, 1.0, 0.0, 0.0, 1.0, 0.0, 0.0, 1.0, 0.0, 0.0, 1.0, 0.0, 0.0, 1.0, 0.0, 0.0, 1.0, 0.0, 0.0, 1.0, 0.0, 0.0, 0.0, -1.0, 0.0, 0.0, -1.0, 0.0, 0.0, -1.0, 0.0, 0.0, -1.0, 0.0, 0.0, 0.0, -1.0, 0.0, 0.0, -1.0, 0.0, 0.0, -1.0, 0.0, 0.0, -1.0, 1.0, 0.0, 0.0, 1.0, 0.0, 0.0, 1.0, 0.0, 0.0, 1.0, 0.0, 0.0, 1.0, 0.0, 0.0, 1.0, 0.0, 0.0, 1.0, 0.0, 0.0, 1.0, 0.0, 0.0, 1.0, 0.0, 0.0, 1.0, 0.0, 0.0, 1.0, 0.0, 0.0, 1.0, 0.0, 0.0, 1.0, 0.0, 0.0, 1.0, 0.0, 0.0, 1.0, 0.0, 0.0, 1.0, 0.0, 0.0, 1.0, 0.0, 0.0, 1.0, 0.0, 0.0, 1.0, 0.0, 0.0, 1.0, 0.0, 0.0])] * 3)])

# ---- objects
ob_plane = bpy.data.objects.new('Plane', me_plane)
ob_wallshelf = bpy.data.objects.new('wallshelf', me_cube_001)
ob_wallshelf_003 = bpy.data.objects.new('wallshelf.003', me_cube_001)
ob_wallshelf_004 = bpy.data.objects.new('wallshelf.004', me_cube_001)
ob_wallshelf_002 = bpy.data.objects.new('wallshelf.002', me_cube_001)
ob_wallshelf_005 = bpy.data.objects.new('wallshelf.005', me_cube_001)
ob_wallshelf_008 = bpy.data.objects.new('wallshelf.008', me_cube_001)
ob_wallshelf_009 = bpy.data.objects.new('wallshelf.009', me_cube_001)
ob_wallshelf_010 = bpy.data.objects.new('wallshelf.010', me_cube_001)
ob_wallshelf_011 = bpy.data.objects.new('wallshelf.011', me_cube_001)
ob_wallshelf_014 = bpy.data.objects.new('wallshelf.014', me_cube_001)
ob_wallshelf_015 = bpy.data.objects.new('wallshelf.015', me_cube_001)
ob_wallshelf_016 = bpy.data.objects.new('wallshelf.016', me_cube_001)
ob_wallshelf_017 = bpy.data.objects.new('wallshelf.017', me_cube_001)
ob_cube_005 = bpy.data.objects.new('Cube.005', me_cube_002)
ob_cube_006 = bpy.data.objects.new('Cube.006', me_cube_002)
ob_cube_007 = bpy.data.objects.new('Cube.007', me_cube_002)
ob_cube_008 = bpy.data.objects.new('Cube.008', me_cube_002)
ob_cube_009 = bpy.data.objects.new('Cube.009', me_cube_002)
ob_fridge_007 = bpy.data.objects.new('fridge.007', me_cube_003)
ob_fridge_001 = bpy.data.objects.new('fridge.001', me_cube_003)
ob_fridge_002 = bpy.data.objects.new('fridge.002', me_cube_003)
ob_fridge_003 = bpy.data.objects.new('fridge.003', me_cube_003)
ob_fridge_004 = bpy.data.objects.new('fridge.004', me_cube_003)
ob_fridge_005 = bpy.data.objects.new('fridge.005', me_cube_003)
ob_fridge_006 = bpy.data.objects.new('fridge.006', me_cube_003)
ob_fridge_008 = bpy.data.objects.new('fridge.008', me_cube_003)
ob_fridge_009 = bpy.data.objects.new('fridge.009', me_cube_003)
ob_fridge_010 = bpy.data.objects.new('fridge.010', me_cube_003)
ob_fridge_011 = bpy.data.objects.new('fridge.011', me_cube_003)
ob_fridge_012 = bpy.data.objects.new('fridge.012', me_cube_003)
ob_fridge_013 = bpy.data.objects.new('fridge.013', me_cube_003)
ob_fridge_014 = bpy.data.objects.new('fridge.014', me_cube_003)
ob_fridge_015 = bpy.data.objects.new('fridge.015', me_cube_003)
ob_fridge_016 = bpy.data.objects.new('fridge.016', me_cube_003)
ob_fridge_017 = bpy.data.objects.new('fridge.017', me_cube_003)
ob_fridge_018 = bpy.data.objects.new('fridge.018', me_cube_003)
ob_cube_010 = bpy.data.objects.new('Cube.010', me_cube_002)
ob_cube_011 = bpy.data.objects.new('Cube.011', me_cube_002)
ob_cube_012 = bpy.data.objects.new('Cube.012', me_cube_002)
ob_cube_001 = bpy.data.objects.new('Cube.001', me_cube_002)
ob_cube_002 = bpy.data.objects.new('Cube.002', me_cube_002)
ob_cube_003 = bpy.data.objects.new('Cube.003', me_cube_002)
ob_cube_004 = bpy.data.objects.new('Cube.004', me_cube_002)
ob_cube_013 = bpy.data.objects.new('Cube.013', me_cube_002)
ob_cube_014 = bpy.data.objects.new('Cube.014', me_cube_002)
ob_cube_015 = bpy.data.objects.new('Cube.015', me_cube_002)
ob_cube_016 = bpy.data.objects.new('Cube.016', me_cube_002)

# ---- transforms, parenting, visibility, modifiers, constraints
ob_plane.location = (0.0, 0.0, 0.0)
ob_plane.scale = (10.0, 10.0, 10.0)
_m = ob_plane.modifiers.new('Solidify', 'SOLIDIFY')
ob_wallshelf.location = (0.0, 10.0, 1.0)
ob_wallshelf.scale = (10.0, 0.1, 1.0)
ob_wallshelf.color = (0.8, 0.8, 0.8, 1.0)
ob_wallshelf_003.location = (-6.05, -4.693, 1.0)
ob_wallshelf_003.rotation_euler = (-3.142, 3.142, -1.571)
ob_wallshelf_003.scale = (3.605, 0.1, 1.0)
ob_wallshelf_003.color = (0.8, 0.8, 0.8, 1.0)
ob_wallshelf_004.location = (-5.95, -4.693, 1.0)
ob_wallshelf_004.rotation_euler = (-8.742e-08, 6.283, -1.571)
ob_wallshelf_004.scale = (3.605, 0.1, 1.0)
ob_wallshelf_004.color = (0.8, 0.8, 0.8, 1.0)
ob_wallshelf_002.location = (-6.05, 4.988, 1.0)
ob_wallshelf_002.rotation_euler = (-3.142, 3.142, -1.571)
ob_wallshelf_002.scale = (3.605, 0.1, 1.0)
ob_wallshelf_002.color = (0.8, 0.8, 0.8, 1.0)
ob_wallshelf_005.location = (-5.95, 4.988, 1.0)
ob_wallshelf_005.rotation_euler = (-8.742e-08, 6.283, -1.571)
ob_wallshelf_005.scale = (3.605, 0.1, 1.0)
ob_wallshelf_005.color = (0.8, 0.8, 0.8, 1.0)
ob_wallshelf_008.location = (-2.05, 4.988, 1.0)
ob_wallshelf_008.rotation_euler = (-3.142, 3.142, -1.571)
ob_wallshelf_008.scale = (3.605, 0.1, 1.0)
ob_wallshelf_008.color = (0.8, 0.8, 0.8, 1.0)
ob_wallshelf_009.location = (-1.95, 4.988, 1.0)
ob_wallshelf_009.rotation_euler = (-8.742e-08, 6.283, -1.571)
ob_wallshelf_009.scale = (3.605, 0.1, 1.0)
ob_wallshelf_009.color = (0.8, 0.8, 0.8, 1.0)
ob_wallshelf_010.location = (1.95, -4.693, 1.0)
ob_wallshelf_010.rotation_euler = (-3.142, 3.142, -1.571)
ob_wallshelf_010.scale = (3.605, 0.1, 1.0)
ob_wallshelf_010.color = (0.8, 0.8, 0.8, 1.0)
ob_wallshelf_011.location = (2.05, -4.693, 1.0)
ob_wallshelf_011.rotation_euler = (-8.742e-08, 6.283, -1.571)
ob_wallshelf_011.scale = (3.605, 0.1, 1.0)
ob_wallshelf_011.color = (0.8, 0.8, 0.8, 1.0)
ob_wallshelf_014.location = (5.95, -4.693, 1.0)
ob_wallshelf_014.rotation_euler = (-3.142, 3.142, -1.571)
ob_wallshelf_014.scale = (3.605, 0.1, 1.0)
ob_wallshelf_014.color = (0.8, 0.8, 0.8, 1.0)
ob_wallshelf_015.location = (6.05, -4.693, 1.0)
ob_wallshelf_015.rotation_euler = (-8.742e-08, 6.283, -1.571)
ob_wallshelf_015.scale = (3.605, 0.1, 1.0)
ob_wallshelf_015.color = (0.8, 0.8, 0.8, 1.0)
ob_wallshelf_016.location = (5.95, 4.988, 1.0)
ob_wallshelf_016.rotation_euler = (-3.142, 3.142, -1.571)
ob_wallshelf_016.scale = (3.605, 0.1, 1.0)
ob_wallshelf_016.color = (0.8, 0.8, 0.8, 1.0)
ob_wallshelf_017.location = (6.05, 4.988, 1.0)
ob_wallshelf_017.rotation_euler = (-8.742e-08, 6.283, -1.571)
ob_wallshelf_017.scale = (3.605, 0.1, 1.0)
ob_wallshelf_017.color = (0.8, 0.8, 0.8, 1.0)
ob_cube_005.location = (-1.946, -3.025, 0.3742)
ob_cube_005.scale = (0.2551, 0.2551, 0.3061)
ob_cube_005.color = (0.8, 0.8, 0.8, 1.0)
ob_cube_006.location = (-1.946, -3.865, 0.3742)
ob_cube_006.scale = (0.2551, 0.2551, 0.3061)
ob_cube_006.color = (0.8, 0.8, 0.8, 1.0)
ob_cube_007.location = (-1.946, -4.708, 0.3742)
ob_cube_007.scale = (0.2551, 0.2551, 0.3061)
ob_cube_007.color = (0.8, 0.8, 0.8, 1.0)
ob_cube_008.location = (-1.946, -5.568, 0.3742)
ob_cube_008.scale = (0.2551, 0.2551, 0.3061)
ob_cube_008.color = (0.8, 0.8, 0.8, 1.0)
ob_cube_009.location = (-1.946, -6.413, 0.3742)
ob_cube_009.scale = (0.2551, 0.2551, 0.3061)
ob_cube_009.color = (0.8, 0.8, 0.8, 1.0)
ob_fridge_007.location = (9.45, -10.55, 1.046)
ob_fridge_007.rotation_euler = (0.0, -0.0, 1.571)
ob_fridge_007.scale = (0.5504, 0.5504, 1.046)
ob_fridge_007.color = (0.8, 0.8, 0.8, 1.0)
ob_fridge_001.location = (8.349, -10.55, 1.046)
ob_fridge_001.rotation_euler = (0.0, -0.0, 1.571)
ob_fridge_001.scale = (0.5504, 0.5504, 1.046)
ob_fridge_001.color = (0.8, 0.8, 0.8, 1.0)
ob_fridge_002.location = (7.248, -10.55, 1.046)
ob_fridge_002.rotation_euler = (0.0, -0.0, 1.571)
ob_fridge_002.scale = (0.5504, 0.5504, 1.046)
ob_fridge_002.color = (0.8, 0.8, 0.8, 1.0)
ob_fridge_003.location = (6.147, -10.55, 1.046)
ob_fridge_003.rotation_euler = (0.0, -0.0, 1.571)
ob_fridge_003.scale = (0.5504, 0.5504, 1.046)
ob_fridge_003.color = (0.8, 0.8, 0.8, 1.0)
ob_fridge_004.location = (5.046, -10.55, 1.046)
ob_fridge_004.rotation_euler = (0.0, -0.0, 1.571)
ob_fridge_004.scale = (0.5504, 0.5504, 1.046)
ob_fridge_004.color = (0.8, 0.8, 0.8, 1.0)
ob_fridge_005.location = (3.945, -10.55, 1.046)
ob_fridge_005.rotation_euler = (0.0, -0.0, 1.571)
ob_fridge_005.scale = (0.5504, 0.5504, 1.046)
ob_fridge_005.color = (0.8, 0.8, 0.8, 1.0)
ob_fridge_006.location = (2.844, -10.55, 1.046)
ob_fridge_006.rotation_euler = (0.0, -0.0, 1.571)
ob_fridge_006.scale = (0.5504, 0.5504, 1.046)
ob_fridge_006.color = (0.8, 0.8, 0.8, 1.0)
ob_fridge_008.location = (1.743, -10.55, 1.046)
ob_fridge_008.rotation_euler = (0.0, -0.0, 1.571)
ob_fridge_008.scale = (0.5504, 0.5504, 1.046)
ob_fridge_008.color = (0.8, 0.8, 0.8, 1.0)
ob_fridge_009.location = (0.6425, -10.55, 1.046)
ob_fridge_009.rotation_euler = (0.0, -0.0, 1.571)
ob_fridge_009.scale = (0.5504, 0.5504, 1.046)
ob_fridge_009.color = (0.8, 0.8, 0.8, 1.0)
ob_fridge_010.location = (-0.4583, -10.55, 1.046)
ob_fridge_010.rotation_euler = (0.0, -0.0, 1.571)
ob_fridge_010.scale = (0.5504, 0.5504, 1.046)
ob_fridge_010.color = (0.8, 0.8, 0.8, 1.0)
ob_fridge_011.location = (-1.559, -10.55, 1.046)
ob_fridge_011.rotation_euler = (0.0, -0.0, 1.571)
ob_fridge_011.scale = (0.5504, 0.5504, 1.046)
ob_fridge_011.color = (0.8, 0.8, 0.8, 1.0)
ob_fridge_012.location = (-2.66, -10.55, 1.046)
ob_fridge_012.rotation_euler = (0.0, -0.0, 1.571)
ob_fridge_012.scale = (0.5504, 0.5504, 1.046)
ob_fridge_012.color = (0.8, 0.8, 0.8, 1.0)
ob_fridge_013.location = (-3.761, -10.55, 1.046)
ob_fridge_013.rotation_euler = (0.0, -0.0, 1.571)
ob_fridge_013.scale = (0.5504, 0.5504, 1.046)
ob_fridge_013.color = (0.8, 0.8, 0.8, 1.0)
ob_fridge_014.location = (-4.862, -10.55, 1.046)
ob_fridge_014.rotation_euler = (0.0, -0.0, 1.571)
ob_fridge_014.scale = (0.5504, 0.5504, 1.046)
ob_fridge_014.color = (0.8, 0.8, 0.8, 1.0)
ob_fridge_015.location = (-5.963, -10.55, 1.046)
ob_fridge_015.rotation_euler = (0.0, -0.0, 1.571)
ob_fridge_015.scale = (0.5504, 0.5504, 1.046)
ob_fridge_015.color = (0.8, 0.8, 0.8, 1.0)
ob_fridge_016.location = (-7.064, -10.55, 1.046)
ob_fridge_016.rotation_euler = (0.0, -0.0, 1.571)
ob_fridge_016.scale = (0.5504, 0.5504, 1.046)
ob_fridge_016.color = (0.8, 0.8, 0.8, 1.0)
ob_fridge_017.location = (-8.164, -10.55, 1.046)
ob_fridge_017.rotation_euler = (0.0, -0.0, 1.571)
ob_fridge_017.scale = (0.5504, 0.5504, 1.046)
ob_fridge_017.color = (0.8, 0.8, 0.8, 1.0)
ob_fridge_018.location = (-9.265, -10.55, 1.046)
ob_fridge_018.rotation_euler = (0.0, -0.0, 1.571)
ob_fridge_018.scale = (0.5504, 0.5504, 1.046)
ob_fridge_018.color = (0.8, 0.8, 0.8, 1.0)
ob_cube_010.location = (-1.946, -7.226, 0.3742)
ob_cube_010.scale = (0.2551, 0.2551, 0.3061)
ob_cube_010.color = (0.8, 0.8, 0.8, 1.0)
ob_cube_011.location = (-1.946, -2.204, 0.3742)
ob_cube_011.scale = (0.2551, 0.2551, 0.3061)
ob_cube_011.color = (0.8, 0.8, 0.8, 1.0)
ob_cube_012.location = (-1.946, -1.364, 0.3742)
ob_cube_012.scale = (0.2551, 0.2551, 0.3061)
ob_cube_012.color = (0.8, 0.8, 0.8, 1.0)
ob_cube_001.location = (1.87, 6.547, 0.3742)
ob_cube_001.scale = (0.2551, 0.2551, 0.3061)
ob_cube_001.color = (0.8, 0.8, 0.8, 1.0)
ob_cube_002.location = (1.87, 5.707, 0.3742)
ob_cube_002.scale = (0.2551, 0.2551, 0.3061)
ob_cube_002.color = (0.8, 0.8, 0.8, 1.0)
ob_cube_003.location = (1.87, 4.864, 0.3742)
ob_cube_003.scale = (0.2551, 0.2551, 0.3061)
ob_cube_003.color = (0.8, 0.8, 0.8, 1.0)
ob_cube_004.location = (1.87, 4.004, 0.3742)
ob_cube_004.scale = (0.2551, 0.2551, 0.3061)
ob_cube_004.color = (0.8, 0.8, 0.8, 1.0)
ob_cube_013.location = (1.87, 3.159, 0.3742)
ob_cube_013.scale = (0.2551, 0.2551, 0.3061)
ob_cube_013.color = (0.8, 0.8, 0.8, 1.0)
ob_cube_014.location = (1.87, 2.346, 0.3742)
ob_cube_014.scale = (0.2551, 0.2551, 0.3061)
ob_cube_014.color = (0.8, 0.8, 0.8, 1.0)
ob_cube_015.location = (1.87, 7.369, 0.3742)
ob_cube_015.scale = (0.2551, 0.2551, 0.3061)
ob_cube_015.color = (0.8, 0.8, 0.8, 1.0)
ob_cube_016.location = (1.87, 8.209, 0.3742)
ob_cube_016.scale = (0.2551, 0.2551, 0.3061)
ob_cube_016.color = (0.8, 0.8, 0.8, 1.0)

# ---- collection membership
scene.collection.objects.link(ob_plane)
scene.collection.objects.link(ob_wallshelf)
scene.collection.objects.link(ob_wallshelf_003)
scene.collection.objects.link(ob_wallshelf_004)
scene.collection.objects.link(ob_wallshelf_002)
scene.collection.objects.link(ob_wallshelf_005)
scene.collection.objects.link(ob_wallshelf_008)
scene.collection.objects.link(ob_wallshelf_009)
scene.collection.objects.link(ob_wallshelf_010)
scene.collection.objects.link(ob_wallshelf_011)
scene.collection.objects.link(ob_wallshelf_014)
scene.collection.objects.link(ob_wallshelf_015)
scene.collection.objects.link(ob_wallshelf_016)
scene.collection.objects.link(ob_wallshelf_017)
scene.collection.objects.link(ob_cube_005)
scene.collection.objects.link(ob_cube_006)
scene.collection.objects.link(ob_cube_007)
scene.collection.objects.link(ob_cube_008)
scene.collection.objects.link(ob_cube_009)
scene.collection.objects.link(ob_fridge_007)
scene.collection.objects.link(ob_fridge_001)
scene.collection.objects.link(ob_fridge_002)
scene.collection.objects.link(ob_fridge_003)
scene.collection.objects.link(ob_fridge_004)
scene.collection.objects.link(ob_fridge_005)
scene.collection.objects.link(ob_fridge_006)
scene.collection.objects.link(ob_fridge_008)
scene.collection.objects.link(ob_fridge_009)
scene.collection.objects.link(ob_fridge_010)
scene.collection.objects.link(ob_fridge_011)
scene.collection.objects.link(ob_fridge_012)
scene.collection.objects.link(ob_fridge_013)
scene.collection.objects.link(ob_fridge_014)
scene.collection.objects.link(ob_fridge_015)
scene.collection.objects.link(ob_fridge_016)
scene.collection.objects.link(ob_fridge_017)
scene.collection.objects.link(ob_fridge_018)
scene.collection.objects.link(ob_cube_010)
scene.collection.objects.link(ob_cube_011)
scene.collection.objects.link(ob_cube_012)
scene.collection.objects.link(ob_cube_001)
scene.collection.objects.link(ob_cube_002)
scene.collection.objects.link(ob_cube_003)
scene.collection.objects.link(ob_cube_004)
scene.collection.objects.link(ob_cube_013)
scene.collection.objects.link(ob_cube_014)
scene.collection.objects.link(ob_cube_015)
scene.collection.objects.link(ob_cube_016)

# ---- scene / render settings (as saved in the file)
scene.frame_start = 1; scene.frame_end = 250; scene.frame_set(1)
scene.render.engine = 'BLENDER_EEVEE_NEXT'
scene.cycles.sampling_pattern = 'TABULATED_SOBOL'
scene.view_settings.view_transform = 'Filmic'
bpy.context.view_layer.update()

# ---- added for rendering (the .blend has no active camera and no usable light): camera, sun
cam_auto = bpy.data.cameras.new('AutoCamera')
cam_auto.lens = 50.0
cam_auto.sensor_width = 36.0
cam_auto.clip_end = 1000.0
ob_auto_camera = bpy.data.objects.new('AutoCamera', cam_auto)
scene.collection.objects.link(ob_auto_camera)
ob_auto_camera.location = (27.0425, -32.9515, 22.6299)
ob_auto_camera.rotation_euler = (1.09748, -7.21219e-08, 0.694738)
scene.camera = ob_auto_camera
light_auto_sun = bpy.data.lights.new('AutoSun', 'SUN')
light_auto_sun.energy = 3.0
light_auto_sun.angle = 0.0523599
ob_auto_sun = bpy.data.objects.new('AutoSun', light_auto_sun)
scene.collection.objects.link(ob_auto_sun)
ob_auto_sun.rotation_euler = (0.872665, 0.174533, 0.523599)
bpy.context.view_layer.update()

